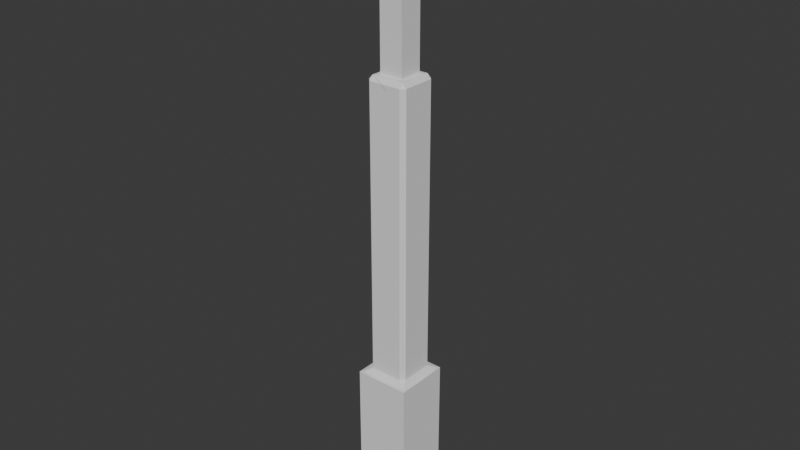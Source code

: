 # Source: concret_Tower_Base1Frac2.blend  (saved by Blender 5.1.30; exported with 4.5.12 LTS)
import bpy
from mathutils import Matrix  # noqa: F401  (used for matrix-valued properties, if any)

bpy.ops.wm.read_factory_settings(use_empty=True)
scene = bpy.context.scene
scene.name = 'Scene'

# ---- collections
col_collection = bpy.data.collections.new('Collection'); scene.collection.children.link(col_collection)

# ---- world
world_world = bpy.data.worlds.new('World'); scene.world = world_world
world_world.use_nodes = True; world_world.node_tree.nodes.clear()
_N = world_world.node_tree.nodes; _L = world_world.node_tree.links
n0 = _N.new('ShaderNodeOutputWorld'); n0.name = 'World Output'; n0.location = (200, 100)
n1 = _N.new('ShaderNodeBackground'); n1.name = 'Background'; n1.location = (-200, 100)
n1.inputs[0].default_value = (0.05088, 0.05088, 0.05088, 1.0)
_L.new(n1.outputs[0], n0.inputs[0])
n0.is_active_output = True
world_world.color = (0.05088, 0.05088, 0.05088)
world_world.sun_shadow_jitter_overblur = 0.0

# ---- meshes
me_cube_001_cell_020 = bpy.data.meshes.new('Cube.001_cell.020')
me_cube_001_cell_020.from_pydata([(-0.5725, 0.5163, -5.874), (-0.5725, 0.5163, -0.437), (0.427, -0.4826, -3.123), (0.4272, -0.4768, -3.175), (0.4278, -0.4748, 5.035), (0.4265, -0.4828, 5.035), (-0.3168, 0.1145, -0.2418), (-0.1707, 0.2606, -0.2418), (-0.4603, 0.4041, -0.4155), (0.5077, 0.2606, 5.026), (0.5231, 0.4041, -0.4155), (0.5076, 0.2606, -0.2418), (0.5353, 0.5163, -0.437), (-0.2438, 0.1875, 5.035), (-0.3168, 0.1145, 5.033), (-0.3168, -0.4825, 5.025), (-0.1707, 0.2606, 5.035), (0.427, 0.2606, 5.035), (-0.5725, 0.05483, -5.874), (0.4275, -0.1747, -5.874), (0.4635, -0.1417, -5.874), (0.5351, 0.5163, -5.874), (-0.5725, -0.4829, -1.067), (-0.3168, -0.4828, -0.2418), (-0.4603, -0.4829, -0.4155), (-0.5725, -0.4829, -0.437), (0.4275, -0.1747, -5.874), (0.4635, -0.1417, -5.874), (0.5231, 0.4041, -0.4155), (0.5353, 0.5163, -0.437), (0.5076, 0.2606, -0.2418), (0.5077, 0.2606, 5.026), (-0.2438, 0.1875, 5.035), (-0.3168, 0.1145, 5.033), (-0.3168, -0.4825, 5.025), (-0.1707, 0.2606, 5.035), (0.427, 0.2606, 5.035), (0.5351, 0.5163, -5.874), (-0.5725, 0.05483, -5.874), (-0.3168, -0.4828, -0.2418), (-0.4603, -0.4829, -0.4155), (-0.5725, -0.4829, -1.067), (-0.5725, -0.4829, -0.437)], [], [(36, 4, 31), (29, 28, 30, 31, 4, 2, 27, 37), (5, 32, 33, 34), (32, 5, 36, 35), (36, 5, 4), (5, 2, 4), (26, 3, 2), (2, 3, 27), (5, 34, 39, 40, 42, 41, 2), (3, 26, 27), (1, 0, 38, 22, 25), (0, 1, 12, 21), (19, 38, 0, 21, 20), (6, 7, 8), (6, 8, 24, 23), (7, 11, 10, 8), (7, 6, 14, 13, 16), (14, 6, 23, 15), (24, 8, 1, 25), (1, 8, 10, 12), (17, 9, 11, 7, 16), (2, 41, 18, 26)])
_k = set([(9, 11), (9, 17), (10, 11), (10, 12), (12, 21), (13, 14), (13, 16), (14, 15), (15, 23), (16, 17), (18, 26), (18, 41), (19, 20), (19, 38), (20, 21), (22, 25), (22, 38), (23, 24), (24, 25), (26, 27), (27, 37), (28, 29), (28, 30), (29, 37), (30, 31), (31, 36), (32, 33), (32, 35), (33, 34), (34, 39), (35, 36), (39, 40), (40, 42), (41, 42)])
me_cube_001_cell_020.attributes.new('sharp_edge', 'BOOLEAN', 'EDGE').data.foreach_set('value', [ (min(e.vertices), max(e.vertices)) in _k for e in me_cube_001_cell_020.edges])
_uv = me_cube_001_cell_020.uv_layers.new(name='UVMap')
_uv.uv.foreach_set('vector', [0.3839, 0.9012, 0.3489, 0.9014, 0.3839, 0.8974, 0.1521, 0.2621, 0.1574, 0.261, 0.1641, 0.2527, 0.1641, 0.001528, 0.1987, 0.0009538, 0.1991, 0.3899, 0.1831, 0.5211, 0.1521, 0.5213, 0.3485, 0.9015, 0.3803, 0.933, 0.3769, 0.9365, 0.3485, 0.9367, 0.3803, 0.933, 0.3485, 0.9015, 0.3839, 0.9012, 0.3838, 0.9295, 0.3839, 0.9012, 0.3485, 0.9015, 0.3489, 0.9014, 0.1991, 0.0009785, 0.1991, 0.3899, 0.1987, 0.0009538, 0.001206, 0.5208, 0.0009538, 0.3914, 0.0009568, 0.389, 0.1991, 0.3899, 0.1988, 0.3924, 0.1831, 0.5211, 0.007154, 0.0009538, 0.04213, 0.001568, 0.03814, 0.252, 0.04476, 0.2603, 0.05003, 0.2614, 0.04955, 0.2914, 0.0009568, 0.389, 0.1988, 0.3924, 0.1851, 0.5212, 0.1831, 0.5211, 0.4381, 0.3917, 0.4381, 0.651, 0.4161, 0.651, 0.3904, 0.4218, 0.3904, 0.3917, 0.201, 0.651, 0.201, 0.3917, 0.2538, 0.3917, 0.2538, 0.651, 0.6843, 0.8954, 0.6734, 0.943, 0.6514, 0.943, 0.6514, 0.8902, 0.6827, 0.8936, 0.4774, 0.6055, 0.4868, 0.6024, 0.4868, 0.6189, 0.02944, 0.7753, 0.04325, 0.7836, 0.0009538, 0.7836, 0.0009555, 0.7753, 0.5535, 0.6421, 0.5859, 0.6421, 0.5866, 0.6504, 0.5397, 0.6504, 0.5535, 0.6421, 0.5466, 0.6421, 0.5466, 0.3905, 0.55, 0.3904, 0.5535, 0.3904, 0.02944, 0.5238, 0.02944, 0.7753, 0.0009555, 0.7753, 0.0009713, 0.5241, 0.4279, 0.9143, 0.47, 0.9139, 0.4754, 0.9193, 0.4279, 0.9197, 0.4754, 0.9193, 0.47, 0.9139, 0.47, 0.8673, 0.4754, 0.8668, 0.582, 0.3904, 0.5859, 0.3909, 0.5859, 0.6421, 0.5535, 0.6421, 0.5535, 0.3904, 0.0009568, 0.389, 0.04955, 0.2914, 0.05003, 0.5218, 0.001206, 0.5208])
me_cube_001_cell_020.materials.append(None)
me_cube_001_cell_020.update()
me_cube_001_cell_021 = bpy.data.meshes.new('Cube.001_cell.021')
me_cube_001_cell_021.from_pydata([(0.214, 0.2142, -1.478), (-0.214, -0.2141, 1.478), (0.214, -0.2141, 1.478), (0.2138, -0.2141, -1.478), (0.2142, 0.214, 1.478), (-0.214, 0.2139, 1.478), (-0.214, 0.2141, -1.478), (-0.214, -0.2141, -1.478), (0.214, -0.2141, 1.478), (0.2142, 0.214, 1.478), (0.2138, -0.2141, -1.478), (-0.214, 0.2139, 1.478), (-0.214, 0.2141, -1.478), (-0.214, -0.2141, -1.478)], [], [(0, 12, 11, 9), (3, 13, 12, 0), (5, 1, 8, 4), (1, 5, 6, 7), (8, 1, 7, 10), (9, 2, 3, 0)])
_k = set([(2, 3), (2, 9), (3, 13), (4, 5), (4, 8), (5, 6), (6, 7), (7, 10), (8, 10), (9, 11), (11, 12), (12, 13)])
me_cube_001_cell_021.attributes.new('sharp_edge', 'BOOLEAN', 'EDGE').data.foreach_set('value', [ (min(e.vertices), max(e.vertices)) in _k for e in me_cube_001_cell_021.edges])
_uv = me_cube_001_cell_021.uv_layers.new(name='UVMap')
_uv.uv.foreach_set('vector', [0.9158, 0.9307, 0.8954, 0.9307, 0.8954, 0.7897, 0.9158, 0.7897, 0.1726, 0.9393, 0.193, 0.9393, 0.193, 0.9598, 0.1726, 0.9598, 0.2214, 0.961, 0.201, 0.961, 0.201, 0.9406, 0.2214, 0.9405, 0.8185, 0.7899, 0.8389, 0.7899, 0.8389, 0.9308, 0.8185, 0.9308, 0.9401, 0.7897, 0.9605, 0.7897, 0.9605, 0.9307, 0.9401, 0.9307, 0.02327, 0.7855, 0.04368, 0.7855, 0.04368, 0.9264, 0.02326, 0.9264])
me_cube_001_cell_021.materials.append(None)
me_cube_001_cell_021.update()
me_cube_001_cell_001 = bpy.data.meshes.new('Cube.001_cell.001')
me_cube_001_cell_001.from_pydata([(-0.4284, 0.3711, 0.4156), (-0.4279, 0.3706, -3.383), (-0.0005523, -0.05699, 2.067), (-0.4204, 0.3722, -3.383), (0.1694, -0.227, 2.053), (0.1689, -0.3725, 1.894), (0.315, -0.2264, 1.894), (0.1689, -0.3725, -3.381), (0.242, -0.2994, -3.383), (-0.3472, -0.3725, -3.374), (-0.3476, -0.3725, 1.687), (0.315, -0.2264, -3.383), (0.315, 0.3721, -3.383), (-0.3171, -0.3725, 1.894), (-0.2724, -0.227, 2.053), (-0.2456, -0.05699, 2.067), (-0.0005523, -0.05699, 3.721), (-0.0005523, 0.2231, 2.067), (0.315, 0.3492, 1.894), (0.315, 0.4518, 1.287), (0.1694, 0.2777, 2.053), (0.315, 0.4517, -3.374), (0.1689, -0.3725, -3.381), (0.242, -0.2994, -3.383), (-0.3472, -0.3725, -3.374), (0.315, -0.2264, -3.383), (-0.3476, -0.3725, 1.687), (0.315, 0.3721, -3.383), (-0.3171, -0.3725, 1.894), (-0.2724, -0.227, 2.053), (-0.2456, -0.05699, 2.067), (-0.0005523, -0.05699, 3.721), (-0.0005523, 0.2231, 2.067), (0.1694, 0.2777, 2.053), (0.315, 0.3492, 1.894), (0.315, 0.4518, 1.287), (0.315, 0.4517, -3.374)], [], [(1, 23, 22, 24), (35, 36, 3, 0), (3, 23, 1), (0, 3, 1), (3, 27, 25, 23), (31, 0, 26, 28, 29, 30), (32, 33, 34, 35, 0, 31), (3, 36, 27), (16, 2, 17), (2, 16, 15), (4, 5, 6), (4, 6, 18, 20), (5, 4, 14, 13), (11, 6, 5, 7, 8), (9, 7, 5, 13, 10), (18, 6, 11, 12, 21, 19), (4, 2, 15, 14), (17, 2, 4, 20), (0, 1, 24, 26)])
_k = set([(7, 8), (7, 9), (8, 11), (9, 10), (10, 13), (11, 12), (12, 21), (13, 14), (14, 15), (15, 16), (16, 17), (17, 20), (18, 19), (18, 20), (19, 21), (22, 23), (22, 24), (23, 25), (24, 26), (25, 27), (26, 28), (27, 36), (28, 29), (29, 30), (30, 31), (31, 32), (32, 33), (33, 34), (34, 35), (35, 36)])
me_cube_001_cell_001.attributes.new('sharp_edge', 'BOOLEAN', 'EDGE').data.foreach_set('value', [ (min(e.vertices), max(e.vertices)) in _k for e in me_cube_001_cell_001.edges])
_uv = me_cube_001_cell_001.uv_layers.new(name='UVMap')
_uv.uv.foreach_set('vector', [0.201, 0.9004, 0.2293, 0.9356, 0.2255, 0.9386, 0.201, 0.936, 0.4755, 0.5087, 0.4755, 0.7307, 0.4404, 0.7313, 0.44, 0.5504, 0.2014, 0.9003, 0.2293, 0.9356, 0.201, 0.9004, 0.44, 0.5504, 0.4404, 0.7313, 0.44, 0.7313, 0.2014, 0.9003, 0.2362, 0.9041, 0.2332, 0.9325, 0.2293, 0.9356, 0.7162, 0.2659, 0.7363, 0.4246, 0.7009, 0.3638, 0.7009, 0.3538, 0.7079, 0.3461, 0.716, 0.3454, 0.4586, 0.4712, 0.467, 0.4719, 0.4745, 0.4796, 0.4755, 0.5087, 0.44, 0.5504, 0.4559, 0.3917, 0.2014, 0.9003, 0.2367, 0.9003, 0.2362, 0.9041, 0.5234, 0.6529, 0.5366, 0.7306, 0.5234, 0.7328, 0.6373, 0.6097, 0.6488, 0.5317, 0.6488, 0.6114, 0.7793, 0.0009538, 0.7862, 0.008527, 0.7793, 0.008527, 0.7793, 0.0009538, 0.7793, 0.008527, 0.7518, 0.008527, 0.7552, 0.0009538, 0.9028, 0.2734, 0.9028, 0.2659, 0.9239, 0.2659, 0.926, 0.2734, 0.7793, 0.2602, 0.7793, 0.008527, 0.7862, 0.008527, 0.7862, 0.2601, 0.7828, 0.2602, 0.9274, 0.5247, 0.9028, 0.525, 0.9028, 0.2734, 0.926, 0.2734, 0.9275, 0.2833, 0.7518, 0.008527, 0.7793, 0.008527, 0.7793, 0.2602, 0.7507, 0.2602, 0.7469, 0.2597, 0.7469, 0.03745, 0.1496, 0.9634, 0.1578, 0.9553, 0.1694, 0.9553, 0.1707, 0.9634, 0.1578, 0.9419, 0.1578, 0.9553, 0.1496, 0.9634, 0.1496, 0.9393, 0.7363, 0.4246, 0.7363, 0.6053, 0.7009, 0.6045, 0.7009, 0.3638])
me_cube_001_cell_001.materials.append(None)
me_cube_001_cell_001.update()
me_cube_001_cell_002 = bpy.data.meshes.new('Cube.001_cell.002')
me_cube_001_cell_002.from_pydata([(-0.3508, 0.6754, -4.464), (-0.3513, 0.6749, 3.689), (-0.3515, 0.6687, 3.689), (0.246, -0.06692, -1.588), (0.317, -0.3226, -1.783), (0.4674, -0.144, -1.708), (0.4505, -0.1683, -1.711), (0.3989, -0.2104, -1.762), (-0.3513, -0.3226, -3.158), (0.3185, 0.005628, 0.7485), (0.3183, 0.005419, -1.588), (0.3183, 0.005457, 3.689), (0.246, -0.06692, 3.691), (-0.2711, -0.06692, 3.698), (-0.3513, -0.3226, -1.783), (-0.3513, -0.2104, -1.762), (-0.3511, -0.06692, 3.689), (-0.3513, -0.06692, -1.588), (0.4674, -0.144, -1.708), (0.4505, -0.1683, -1.711), (0.3989, -0.2104, -1.762), (0.317, -0.3226, -1.783), (-0.3513, -0.3226, -3.158), (0.3185, 0.005628, 0.7485), (0.3183, 0.005419, -1.588), (0.3183, 0.005457, 3.689), (0.246, -0.06692, 3.691), (-0.2711, -0.06692, 3.698), (-0.3511, -0.06692, 3.689), (-0.3513, -0.06692, -1.588), (-0.3513, -0.3226, -1.783), (-0.3513, -0.2104, -1.762)], [], [(0, 18, 19, 20, 21, 22), (0, 23, 24, 18), (1, 25, 23, 0), (26, 25, 1, 27), (2, 0, 22, 30, 31, 29, 28), (1, 28, 27), (28, 1, 2), (2, 1, 0), (14, 8, 4), (10, 3, 6, 5), (3, 17, 15, 7, 6), (12, 3, 10, 9, 11), (16, 17, 3, 12, 13), (14, 4, 7, 15)])
_k = set([(4, 7), (4, 8), (5, 6), (5, 10), (6, 7), (8, 14), (9, 10), (9, 11), (11, 12), (12, 13), (13, 16), (14, 15), (15, 17), (16, 17), (18, 19), (18, 24), (19, 20), (20, 21), (21, 22), (22, 30), (23, 24), (23, 25), (25, 26), (26, 27), (27, 28), (28, 29), (29, 31), (30, 31)])
me_cube_001_cell_002.attributes.new('sharp_edge', 'BOOLEAN', 'EDGE').data.foreach_set('value', [ (min(e.vertices), max(e.vertices)) in _k for e in me_cube_001_cell_002.edges])
_uv = me_cube_001_cell_002.uv_layers.new(name='UVMap')
_uv.uv.foreach_set('vector', [0.3485, 0.8955, 0.3485, 0.7558, 0.3499, 0.7558, 0.3531, 0.7582, 0.3598, 0.7589, 0.3827, 0.8271, 0.201, 0.3898, 0.2462, 0.1412, 0.2462, 0.2526, 0.2562, 0.2583, 0.201, 0.0009538, 0.2462, 0.00096, 0.2462, 0.1412, 0.201, 0.3898, 0.8616, 0.9675, 0.8581, 0.9641, 0.89, 0.9327, 0.8862, 0.9677, 0.5863, 0.001012, 0.5866, 0.3885, 0.539, 0.3264, 0.539, 0.2611, 0.5444, 0.2601, 0.5512, 0.2518, 0.5512, 0.0009538, 0.89, 0.9327, 0.89, 0.9678, 0.8862, 0.9677, 0.5512, 0.0009538, 0.5866, 0.0009836, 0.5863, 0.001012, 0.5863, 0.001012, 0.5866, 0.0009836, 0.5866, 0.3885, 0.6492, 0.7623, 0.6313, 0.824, 0.6313, 0.752, 0.2955, 0.6954, 0.2988, 0.6918, 0.3047, 0.7017, 0.3036, 0.7025, 0.2988, 0.6918, 0.2977, 0.6634, 0.3056, 0.6636, 0.307, 0.6993, 0.3047, 0.7017, 0.9342, 0.2659, 0.9342, 0.5128, 0.9294, 0.5127, 0.9294, 0.4034, 0.9294, 0.2659, 0.9521, 0.2703, 0.9521, 0.5171, 0.9342, 0.5128, 0.9342, 0.2659, 0.9497, 0.2693, 0.3111, 0.6634, 0.3122, 0.6952, 0.307, 0.6993, 0.3056, 0.6636])
me_cube_001_cell_002.materials.append(None)
me_cube_001_cell_002.update()
me_cube_001_cell_003 = bpy.data.meshes.new('Cube.001_cell.003')
me_cube_001_cell_003.from_pydata([(-0.2142, -0.2141, -1.478), (0.214, 0.2139, 1.478), (-0.2141, 0.2139, -1.478), (0.214, -0.2139, -1.477), (0.214, 0.2139, -1.478), (0.214, -0.2138, 1.478), (-0.2139, -0.2138, 1.478), (-0.2139, 0.2139, 1.478), (-0.2141, 0.2139, -1.478), (0.214, 0.2139, -1.478), (0.214, -0.2139, -1.477), (0.214, -0.2138, 1.478), (-0.2139, -0.2138, 1.478), (-0.2139, 0.2139, 1.478)], [], [(8, 9, 10, 0), (12, 0, 10, 11), (13, 1, 4, 2), (5, 1, 13, 6), (3, 4, 1, 5), (7, 8, 0, 12)])
_k = set([(2, 4), (2, 13), (3, 4), (3, 5), (5, 6), (6, 13), (7, 8), (7, 12), (8, 9), (9, 10), (10, 11), (11, 12)])
me_cube_001_cell_003.attributes.new('sharp_edge', 'BOOLEAN', 'EDGE').data.foreach_set('value', [ (min(e.vertices), max(e.vertices)) in _k for e in me_cube_001_cell_003.edges])
_uv = me_cube_001_cell_003.uv_layers.new(name='UVMap')
_uv.uv.foreach_set('vector', [0.2233, 0.961, 0.2233, 0.9405, 0.2437, 0.9405, 0.2437, 0.961, 0.8785, 0.7898, 0.8785, 0.9308, 0.8581, 0.9308, 0.8581, 0.7898, 0.7382, 0.79, 0.7586, 0.79, 0.7586, 0.931, 0.7382, 0.931, 0.7211, 0.9636, 0.7007, 0.9636, 0.7007, 0.9431, 0.7211, 0.9431, 0.9828, 0.9307, 0.9624, 0.9307, 0.9624, 0.7897, 0.9828, 0.7897, 0.9732, 0.5282, 0.9732, 0.6691, 0.9527, 0.6691, 0.9528, 0.5282])
me_cube_001_cell_003.materials.append(None)
me_cube_001_cell_003.update()
me_cube_001_cell_004 = bpy.data.meshes.new('Cube.001_cell.004')
me_cube_001_cell_004.from_pydata([(0.4448, 0.5057, -5.794), (0.4448, 0.5057, -0.3575), (-0.554, -0.4937, -3.044), (-0.5539, -0.4935, 5.115), (0.04298, 0.2501, -0.1623), (0.1891, 0.104, -0.1623), (0.3326, 0.3935, -0.336), (0.4448, -0.4937, -1.737), (0.1891, -0.4936, 5.115), (0.4448, -0.4937, -0.3575), (0.3326, -0.4937, -0.336), (0.1891, -0.4937, -0.1623), (0.4448, 0.00204, -5.794), (-0.5168, -0.1515, -5.794), (-0.4735, 0.2501, 5.106), (0.1891, -0.4131, 5.124), (0.04298, 0.2501, 5.113), (0.1891, 0.104, 5.117), (-0.4734, 0.2501, -0.1623), (-0.4456, 0.5057, -0.3575), (-0.4453, 0.5057, -5.794), (-0.4578, 0.3935, -0.336), (0.4448, -0.4937, -0.3575), (0.3326, -0.4937, -0.336), (0.4448, -0.4937, -1.737), (0.1891, -0.4937, -0.1623), (0.1891, -0.4936, 5.115), (0.4448, 0.00204, -5.794), (-0.5168, -0.1515, -5.794), (0.1891, -0.4131, 5.124), (0.04298, 0.2501, 5.113), (0.1891, 0.104, 5.117), (-0.4735, 0.2501, 5.106), (-0.4456, 0.5057, -0.3575), (-0.4578, 0.3935, -0.336), (-0.4453, 0.5057, -5.794), (-0.4734, 0.2501, -0.1623)], [], [(3, 2, 24, 22, 23, 25, 26), (32, 3, 29, 31, 30), (27, 24, 2, 28), (3, 26, 29), (33, 35, 28, 2, 3, 32, 36, 34), (19, 1, 0, 20), (7, 12, 0, 1, 9), (12, 13, 20, 0), (4, 5, 6), (18, 4, 6, 21), (6, 5, 11, 10), (5, 4, 16, 17), (6, 1, 19, 21), (4, 18, 14, 16), (9, 1, 6, 10), (17, 15, 8, 11, 5)])
_k = set([(7, 9), (7, 12), (8, 11), (8, 15), (9, 10), (10, 11), (12, 13), (13, 20), (14, 16), (14, 18), (15, 17), (16, 17), (18, 21), (19, 20), (19, 21), (22, 23), (22, 24), (23, 25), (24, 27), (25, 26), (26, 29), (27, 28), (28, 35), (29, 31), (30, 31), (30, 32), (32, 36), (33, 34), (33, 35), (34, 36)])
me_cube_001_cell_004.attributes.new('sharp_edge', 'BOOLEAN', 'EDGE').data.foreach_set('value', [ (min(e.vertices), max(e.vertices)) in _k for e in me_cube_001_cell_004.edges])
_uv = me_cube_001_cell_004.uv_layers.new(name='UVMap')
_uv.uv.foreach_set('vector', [0.09758, 0.0009538, 0.1003, 0.3894, 0.0524, 0.3273, 0.05194, 0.2616, 0.05727, 0.2605, 0.06403, 0.2523, 0.06225, 0.001059, 0.3149, 0.9534, 0.3114, 0.918, 0.3465, 0.9218, 0.3463, 0.9464, 0.3393, 0.9534, 0.05194, 0.5218, 0.0524, 0.3273, 0.1003, 0.3894, 0.09822, 0.5213, 0.3114, 0.918, 0.3466, 0.918, 0.3465, 0.9218, 0.1502, 0.2619, 0.1502, 0.5212, 0.1187, 0.5212, 0.1022, 0.3901, 0.1022, 0.0009538, 0.1379, 0.001404, 0.1379, 0.2526, 0.1448, 0.2609, 0.05194, 0.5237, 0.0944, 0.5237, 0.0944, 0.783, 0.05195, 0.783, 0.5372, 0.4575, 0.5136, 0.651, 0.4895, 0.651, 0.4895, 0.3917, 0.5372, 0.3917, 0.6125, 0.8949, 0.6199, 0.9407, 0.5885, 0.9373, 0.5885, 0.8949, 0.4774, 0.6208, 0.4873, 0.6208, 0.4824, 0.6364, 0.7882, 0.2518, 0.8127, 0.2531, 0.8261, 0.2621, 0.7885, 0.2601, 0.7382, 0.5263, 0.752, 0.518, 0.7805, 0.518, 0.7805, 0.5263, 0.752, 0.518, 0.7451, 0.518, 0.7451, 0.2664, 0.752, 0.2662, 0.8199, 0.5198, 0.8253, 0.5252, 0.7831, 0.5256, 0.7824, 0.5202, 0.8127, 0.2531, 0.7882, 0.2518, 0.8015, 0.0009538, 0.8261, 0.001922, 0.8253, 0.4777, 0.8253, 0.5252, 0.8199, 0.5198, 0.8199, 0.4777, 0.752, 0.2662, 0.7767, 0.2659, 0.7805, 0.2663, 0.7805, 0.518, 0.752, 0.518])
me_cube_001_cell_004.materials.append(None)
me_cube_001_cell_004.update()
me_cube_001_cell_005 = bpy.data.meshes.new('Cube.001_cell.005')
me_cube_001_cell_005.from_pydata([(-0.7154, 0.3719, -3.921), (-0.7152, 0.3715, 4.232), (0.02641, -0.2258, -1.045), (-0.04584, -0.298, 4.231), (0.02641, -0.2258, 4.231), (0.02641, 0.3712, 4.232), (-0.04597, -0.2982, -1.045), (0.103, -0.4473, -1.165), (0.1699, -0.3785, -1.219), (0.1277, -0.4302, -1.168), (0.2821, -0.2967, -1.241), (0.2821, 0.3715, -2.616), (0.02641, 0.3715, -1.045), (0.2821, 0.3714, -1.241), (0.1699, 0.3714, -1.219), (-0.04584, -0.298, 4.231), (0.02641, -0.2258, 4.231), (0.02641, 0.3712, 4.232), (-0.04597, -0.2982, -1.045), (0.103, -0.4473, -1.165), (0.1699, -0.3785, -1.219), (0.1277, -0.4302, -1.168), (0.2821, -0.2967, -1.241), (0.2821, 0.3715, -2.616), (0.2821, 0.3714, -1.241), (0.1699, 0.3714, -1.219), (0.02641, 0.3715, -1.045)], [], [(1, 15, 16, 17), (0, 19, 18, 15, 1), (21, 19, 0, 23, 22, 20), (24, 10, 11), (2, 6, 7, 9), (2, 9, 8, 25, 26), (3, 6, 2, 4), (25, 8, 10, 24), (5, 4, 2, 26), (13, 23, 0, 1, 17, 12, 14)])
_k = set([(3, 4), (3, 6), (4, 5), (5, 26), (6, 7), (7, 9), (8, 9), (8, 10), (10, 11), (11, 24), (12, 14), (12, 17), (13, 14), (13, 23), (15, 16), (15, 18), (16, 17), (18, 19), (19, 21), (20, 21), (20, 22), (22, 23), (24, 25), (25, 26)])
me_cube_001_cell_005.attributes.new('sharp_edge', 'BOOLEAN', 'EDGE').data.foreach_set('value', [ (min(e.vertices), max(e.vertices)) in _k for e in me_cube_001_cell_005.edges])
_uv = me_cube_001_cell_005.uv_layers.new(name='UVMap')
_uv.uv.foreach_set('vector', [0.8435, 0.9328, 0.8435, 0.9769, 0.8386, 0.9768, 0.8185, 0.9569, 0.3134, 0.3898, 0.2581, 0.2583, 0.2682, 0.2526, 0.2682, 0.0009676, 0.3134, 0.0009538, 0.2553, 0.6532, 0.2561, 0.6529, 0.2561, 0.79, 0.2384, 0.7303, 0.2502, 0.6584, 0.2537, 0.6563, 0.7007, 0.8823, 0.7293, 0.8683, 0.7293, 0.9412, 0.3083, 0.3917, 0.3131, 0.3917, 0.313, 0.4027, 0.3116, 0.403, 0.8068, 0.7798, 0.8166, 0.7857, 0.8141, 0.7881, 0.7784, 0.7881, 0.7784, 0.7798, 0.8103, 0.5282, 0.8103, 0.7798, 0.8068, 0.7798, 0.8069, 0.5282, 0.4829, 0.4186, 0.4829, 0.4542, 0.4774, 0.4503, 0.4774, 0.4187, 0.7784, 0.5282, 0.8069, 0.5282, 0.8068, 0.7798, 0.7784, 0.7798, 0.5371, 0.2619, 0.5371, 0.3275, 0.4895, 0.3898, 0.4895, 0.0009538, 0.5249, 0.000956, 0.5249, 0.2526, 0.5318, 0.2609])
me_cube_001_cell_005.materials.append(None)
me_cube_001_cell_005.update()
me_cube_001_cell_006 = bpy.data.meshes.new('Cube.001_cell.006')
me_cube_001_cell_006.from_pydata([(0.3676, -0.5687, 0.3762), (0.368, -0.5695, -3.424), (-0.2293, 0.1728, 1.853), (-0.3017, 0.1003, -3.424), (-0.2293, 0.1728, -3.424), (0.3683, 0.1728, -3.424), (0.3681, 0.1728, 1.724), (-0.218, 0.01716, 2.013), (-0.3014, 0.1006, 1.853), (-0.2298, 0.029, 2.01), (-0.1983, 0.02724, 2.012), (0.2358, 0.1728, 1.853), (-0.3017, 0.1003, -3.424), (-0.2293, 0.1728, -3.424), (0.3683, 0.1728, -3.424), (-0.2298, 0.029, 2.01), (-0.218, 0.01716, 2.013), (0.3681, 0.1728, 1.724), (-0.3014, 0.1006, 1.853), (-0.1983, 0.02724, 2.012), (0.2358, 0.1728, 1.853)], [], [(1, 12, 13, 14), (14, 17, 0, 1), (10, 7, 0, 17, 20), (2, 18, 15), (11, 2, 15, 19), (18, 2, 4, 3), (5, 4, 2, 11, 6), (15, 16, 19), (9, 8, 12, 1, 0, 7)])
_k = set([(3, 4), (3, 18), (4, 5), (5, 6), (6, 11), (7, 9), (7, 10), (8, 9), (8, 12), (10, 20), (11, 19), (12, 13), (13, 14), (14, 17), (15, 16), (15, 18), (16, 19), (17, 20)])
me_cube_001_cell_006.attributes.new('sharp_edge', 'BOOLEAN', 'EDGE').data.foreach_set('value', [ (min(e.vertices), max(e.vertices)) in _k for e in me_cube_001_cell_006.edges])
_uv = me_cube_001_cell_006.uv_layers.new(name='UVMap')
_uv.uv.foreach_set('vector', [0.8954, 0.9326, 0.9274, 0.9645, 0.9239, 0.968, 0.8954, 0.968, 0.8668, 0.2602, 0.8669, 0.01473, 0.9022, 0.07901, 0.9022, 0.2602, 0.8738, 0.0009957, 0.8743, 0.0009538, 0.9022, 0.07901, 0.8669, 0.01473, 0.8669, 0.008569, 0.4774, 0.3962, 0.4792, 0.3917, 0.485, 0.3934, 0.4858, 0.4167, 0.4774, 0.3962, 0.485, 0.3934, 0.4857, 0.3948, 0.4895, 0.6529, 0.493, 0.6529, 0.493, 0.9045, 0.4895, 0.9045, 0.5215, 0.9045, 0.493, 0.9045, 0.493, 0.6529, 0.5152, 0.6529, 0.5215, 0.659, 0.485, 0.3934, 0.4858, 0.3937, 0.4857, 0.3948, 0.1924, 0.5233, 0.1973, 0.5308, 0.1973, 0.7824, 0.1521, 0.7824, 0.1521, 0.6012, 0.1916, 0.5232])
me_cube_001_cell_006.materials.append(None)
me_cube_001_cell_006.update()
me_cube_001_cell_007 = bpy.data.meshes.new('Cube.001_cell.007')
me_cube_001_cell_007.from_pydata([(0.5694, 0.3681, 0.377), (0.5692, 0.3678, -3.423), (-0.1729, -0.2292, 1.854), (-0.02735, -0.1978, 2.013), (-0.01703, -0.2179, 2.014), (-0.1729, 0.2357, 1.854), (-0.1729, 0.3677, 1.725), (-0.1006, -0.3015, 1.854), (-0.02883, -0.2297, 2.011), (-0.1004, -0.3017, -3.422), (-0.1729, 0.3678, -3.433), (-0.1729, -0.2292, -3.425), (-0.1729, 0.2357, 1.854), (-0.1729, 0.3677, 1.725), (-0.02735, -0.1978, 2.013), (-0.01703, -0.2179, 2.014), (-0.1006, -0.3015, 1.854), (-0.02883, -0.2297, 2.011), (-0.1004, -0.3017, -3.422), (-0.1729, 0.3678, -3.433), (-0.1729, -0.2292, -3.425)], [], [(13, 12, 14, 15, 0), (13, 0, 1, 19), (19, 1, 9, 20), (2, 16, 17), (17, 3, 5, 2), (18, 16, 2, 11), (2, 5, 6, 10, 11), (3, 17, 4), (9, 1, 0, 15, 8, 7)])
_k = set([(3, 4), (3, 5), (4, 17), (5, 6), (6, 10), (7, 8), (7, 9), (8, 15), (9, 20), (10, 11), (11, 18), (12, 13), (12, 14), (13, 19), (14, 15), (16, 17), (16, 18), (19, 20)])
me_cube_001_cell_007.attributes.new('sharp_edge', 'BOOLEAN', 'EDGE').data.foreach_set('value', [ (min(e.vertices), max(e.vertices)) in _k for e in me_cube_001_cell_007.edges])
_uv = me_cube_001_cell_007.uv_layers.new(name='UVMap')
_uv.uv.foreach_set('vector', [0.832, 0.2796, 0.832, 0.2735, 0.8389, 0.2659, 0.8394, 0.2659, 0.8674, 0.3439, 0.832, 0.2796, 0.8674, 0.3439, 0.8674, 0.5251, 0.832, 0.5256, 0.9293, 0.968, 0.9293, 0.9326, 0.9612, 0.9645, 0.9577, 0.968, 0.9307, 0.5367, 0.9258, 0.5367, 0.9258, 0.5282, 0.478, 0.5424, 0.4779, 0.5409, 0.486, 0.5205, 0.486, 0.5427, 0.9258, 0.7781, 0.9258, 0.5367, 0.9307, 0.5367, 0.9307, 0.7782, 0.9307, 0.5367, 0.9464, 0.5323, 0.9508, 0.5369, 0.9508, 0.773, 0.9307, 0.7782, 0.4779, 0.5409, 0.478, 0.5424, 0.4774, 0.5419, 0.1474, 0.7824, 0.1023, 0.7824, 0.1022, 0.6012, 0.1418, 0.5231, 0.1426, 0.5232, 0.1474, 0.5307])
me_cube_001_cell_007.materials.append(None)
me_cube_001_cell_007.update()
me_cube_001_cell_008 = bpy.data.meshes.new('Cube.001_cell.008')
me_cube_001_cell_008.from_pydata([(0.4047, -0.4707, -3.488), (0.4047, -0.4707, 1.949), (-0.5944, 0.528, -0.7391), (-0.594, 0.5334, -0.7801), (0.2925, -0.3584, 1.97), (-0.5945, -0.4707, 0.57), (-0.5942, -0.4707, -3.488), (-0.594, 0.8361, -3.488), (-0.5572, 0.8698, -3.488), (0.2925, -0.2241, 1.97), (0.226, -0.2923, 2.024), (0.2511, -0.2748, 2.021), (0.4047, -0.1422, 1.949), (0.07587, -0.4707, 1.949), (0.2088, -0.3169, 2.021), (0.1579, -0.3584, 1.97), (0.4047, 0.5285, 0.5669), (0.4047, 1.025, -3.488), (-0.5942, -0.4707, -3.488), (-0.594, 0.8361, -3.488), (0.4047, -0.1422, 1.949), (0.4047, 0.5285, 0.5669), (-0.5945, -0.4707, 0.57), (-0.5572, 0.8698, -3.488), (0.2925, -0.2241, 1.97), (0.2511, -0.2748, 2.021), (0.226, -0.2923, 2.024), (0.2088, -0.3169, 2.021), (0.07587, -0.4707, 1.949), (0.1579, -0.3584, 1.97), (0.4047, 1.025, -3.488)], [], [(30, 23, 3, 21), (3, 7, 2), (23, 7, 3), (24, 20, 21, 2, 26, 25), (26, 2, 22, 28, 29, 27), (2, 21, 3), (12, 1, 0, 17, 16), (5, 18, 0, 1, 13), (0, 18, 19, 8, 17), (4, 11, 10, 14), (11, 4, 9), (14, 15, 4), (1, 4, 15, 13), (9, 4, 1, 12), (2, 7, 6, 22)])
_k = set([(5, 13), (5, 18), (6, 7), (6, 22), (7, 23), (8, 17), (8, 19), (9, 11), (9, 12), (10, 11), (10, 14), (12, 16), (13, 15), (14, 15), (16, 17), (18, 19), (20, 21), (20, 24), (21, 30), (22, 28), (23, 30), (24, 25), (25, 26), (26, 27), (27, 29), (28, 29)])
me_cube_001_cell_008.attributes.new('sharp_edge', 'BOOLEAN', 'EDGE').data.foreach_set('value', [ (min(e.vertices), max(e.vertices)) in _k for e in me_cube_001_cell_008.edges])
_uv = me_cube_001_cell_008.uv_layers.new(name='UVMap')
_uv.uv.foreach_set('vector', [0.3064, 0.6615, 0.2603, 0.6613, 0.2582, 0.5318, 0.3058, 0.4676, 0.6353, 0.4006, 0.6495, 0.5298, 0.6351, 0.3987, 0.2603, 0.6613, 0.2581, 0.661, 0.2582, 0.5318, 0.2928, 0.3948, 0.299, 0.3964, 0.3058, 0.4676, 0.2581, 0.5299, 0.2889, 0.3917, 0.2903, 0.392, 0.605, 0.2659, 0.6351, 0.3987, 0.5885, 0.336, 0.5952, 0.2696, 0.6013, 0.2685, 0.6037, 0.266, 0.2581, 0.5299, 0.3058, 0.4676, 0.2582, 0.5318, 0.3709, 0.2621, 0.3866, 0.2621, 0.3866, 0.5214, 0.3153, 0.5214, 0.3389, 0.328, 0.8301, 0.3265, 0.8301, 0.4758, 0.7824, 0.4758, 0.7824, 0.2758, 0.7981, 0.2758, 0.05194, 0.7849, 0.09957, 0.7849, 0.09957, 0.8472, 0.09781, 0.8488, 0.05194, 0.8562, 0.7878, 0.2716, 0.7898, 0.2673, 0.791, 0.2677, 0.7918, 0.2685, 0.3107, 0.4277, 0.3083, 0.4316, 0.3083, 0.4252, 0.7918, 0.2685, 0.7942, 0.2716, 0.7878, 0.2716, 0.7824, 0.2758, 0.7878, 0.2716, 0.7942, 0.2716, 0.7981, 0.2758, 0.7878, 0.2676, 0.7878, 0.2716, 0.7824, 0.2758, 0.7824, 0.2659, 0.6351, 0.3987, 0.6495, 0.5298, 0.5885, 0.5295, 0.5885, 0.336])
me_cube_001_cell_008.materials.append(None)
me_cube_001_cell_008.update()
me_cube_001_cell_009 = bpy.data.meshes.new('Cube.001_cell.009')
me_cube_001_cell_009.from_pydata([(0.2137, -0.2141, -1.477), (-0.2138, 0.214, 1.477), (-0.2138, -0.2139, -1.478), (-0.2138, 0.214, -1.477), (0.214, 0.214, -1.477), (0.2139, 0.214, 1.477), (0.2137, -0.214, 1.477), (-0.2138, -0.2141, 1.477), (-0.2138, -0.2139, -1.478), (-0.2138, 0.214, -1.477), (0.214, 0.214, -1.477), (0.2139, 0.214, 1.477), (0.2137, -0.214, 1.477), (-0.2138, -0.2141, 1.477)], [], [(0, 8, 9, 10), (13, 8, 0, 6), (4, 3, 1, 11), (12, 11, 1, 7), (7, 1, 3, 2), (6, 0, 10, 5)])
_k = set([(2, 3), (2, 7), (3, 4), (4, 11), (5, 6), (5, 10), (6, 13), (7, 12), (8, 9), (8, 13), (9, 10), (11, 12)])
me_cube_001_cell_009.attributes.new('sharp_edge', 'BOOLEAN', 'EDGE').data.foreach_set('value', [ (min(e.vertices), max(e.vertices)) in _k for e in me_cube_001_cell_009.edges])
_uv = me_cube_001_cell_009.uv_layers.new(name='UVMap')
_uv.uv.foreach_set('vector', [0.6218, 0.942, 0.6422, 0.942, 0.6422, 0.9624, 0.6218, 0.9624, 0.09463, 0.8581, 0.09463, 0.999, 0.07424, 0.999, 0.07424, 0.8581, 0.9955, 0.6691, 0.9751, 0.6691, 0.9751, 0.5282, 0.9955, 0.5282, 0.6089, 0.9427, 0.6089, 0.9631, 0.5885, 0.9631, 0.5885, 0.9427, 0.9177, 0.7897, 0.9382, 0.7897, 0.9382, 0.9307, 0.9177, 0.9307, 0.7988, 0.79, 0.7988, 0.9309, 0.7784, 0.9309, 0.7784, 0.79])
me_cube_001_cell_009.materials.append(None)
me_cube_001_cell_009.update()
me_cube_001_cell_010 = bpy.data.meshes.new('Cube.001_cell.010')
me_cube_001_cell_010.from_pydata([(-0.3528, -0.2316, -2.344), (-0.3527, -0.2314, 2.259), (0.0746, 0.1971, -0.6963), (0.0746, -0.413, -0.4947), (0.0746, -0.6593, 0.9635), (0.0746, -0.4129, 2.233), (0.0746, -0.6592, 2.197), (0.2446, -0.324, -0.7111), (0.0746, -0.3789, -0.6963), (0.3901, -0.2523, -0.8699), (0.3901, -0.1502, -1.473), (-0.353, 0.1971, -0.6963), (-0.3532, 0.5126, -0.8699), (-0.3532, 0.5126, -0.9939), (-0.3531, 0.367, -0.7111), (-0.2259, 0.5126, -0.8699), (0.0746, -0.2315, 2.259), (-0.353, 0.1971, 2.259), (0.0746, 0.1971, 2.259), (0.2084, 0.367, -0.7111), (0.2323, 0.3548, -0.7101), (0.3901, 0.1821, -0.8699), (0.2446, 0.3476, -0.7111), (0.0746, -0.413, -0.4947), (0.0746, -0.6593, 0.9635), (0.0746, -0.4129, 2.233), (0.0746, -0.6592, 2.197), (0.2446, -0.324, -0.7111), (0.3901, -0.2523, -0.8699), (0.0746, -0.3789, -0.6963), (0.3901, -0.1502, -1.473), (-0.3532, 0.5126, -0.8699), (-0.3531, 0.367, -0.7111), (-0.3532, 0.5126, -0.9939), (-0.353, 0.1971, -0.6963), (-0.2259, 0.5126, -0.8699), (0.0746, -0.2315, 2.259), (-0.353, 0.1971, 2.259), (0.0746, 0.1971, 2.259), (0.3901, 0.1821, -0.8699), (0.2084, 0.367, -0.7111), (0.2323, 0.3548, -0.7101), (0.2446, 0.3476, -0.7111)], [], [(0, 23, 24), (1, 26, 25), (1, 0, 24, 26), (27, 29, 23, 0, 30, 28), (36, 38, 37, 1), (1, 25, 36), (35, 40, 41, 42, 39, 30, 0, 13), (2, 34, 17, 18), (3, 8, 2, 18, 16, 5, 6, 4), (15, 31, 32, 19), (22, 7, 9, 21), (31, 15, 33), (10, 21, 9), (34, 2, 20, 19, 32), (20, 2, 8, 7, 22), (1, 37, 11, 14, 12, 13, 0)])
_k = set([(3, 4), (3, 8), (4, 6), (5, 6), (5, 16), (7, 8), (7, 9), (9, 10), (10, 21), (11, 14), (11, 37), (12, 13), (12, 14), (13, 35), (15, 19), (15, 33), (16, 18), (17, 18), (17, 34), (19, 20), (20, 22), (21, 22), (23, 24), (23, 29), (24, 26), (25, 26), (25, 36), (27, 28), (27, 29), (28, 30), (30, 39), (31, 32), (31, 33), (32, 34), (35, 40), (36, 38), (37, 38), (39, 42), (40, 41), (41, 42)])
me_cube_001_cell_010.attributes.new('sharp_edge', 'BOOLEAN', 'EDGE').data.foreach_set('value', [ (min(e.vertices), max(e.vertices)) in _k for e in me_cube_001_cell_010.edges])
_uv = me_cube_001_cell_010.uv_layers.new(name='UVMap')
_uv.uv.foreach_set('vector', [0.3466, 0.9161, 0.3372, 0.8257, 0.3466, 0.7558, 0.9731, 0.6914, 0.9527, 0.7119, 0.9528, 0.7001, 0.6779, 0.5271, 0.6558, 0.7455, 0.6514, 0.5865, 0.6573, 0.528, 0.3274, 0.8353, 0.3359, 0.8353, 0.3372, 0.8257, 0.3466, 0.9161, 0.3153, 0.8713, 0.3191, 0.8423, 0.9528, 0.6914, 0.9527, 0.671, 0.9731, 0.671, 0.9731, 0.6914, 0.9731, 0.6914, 0.9528, 0.7001, 0.9528, 0.6914, 0.1557, 0.8671, 0.1764, 0.8596, 0.1776, 0.8595, 0.1781, 0.8596, 0.1851, 0.8672, 0.1851, 0.8959, 0.1496, 0.9374, 0.1496, 0.8731, 0.9967, 0.4068, 0.9764, 0.4068, 0.9764, 0.2659, 0.9967, 0.2659, 0.6176, 0.8834, 0.616, 0.893, 0.5885, 0.893, 0.5885, 0.752, 0.609, 0.752, 0.6176, 0.7533, 0.6294, 0.755, 0.6294, 0.8138, 0.6468, 0.699, 0.644, 0.7044, 0.6373, 0.701, 0.6493, 0.6771, 0.0009538, 0.9313, 0.03298, 0.9313, 0.02956, 0.9389, 0.008848, 0.9389, 0.644, 0.7044, 0.6468, 0.699, 0.6493, 0.7071, 0.02469, 0.9676, 0.008848, 0.9389, 0.02956, 0.9389, 0.7667, 0.941, 0.7463, 0.941, 0.7388, 0.9335, 0.7399, 0.9329, 0.7667, 0.9329, 0.7388, 0.9335, 0.7463, 0.941, 0.7463, 0.9684, 0.7382, 0.9658, 0.7382, 0.9338, 0.6779, 0.5271, 0.6982, 0.5291, 0.6841, 0.6693, 0.6921, 0.6709, 0.6982, 0.6791, 0.6976, 0.685, 0.6558, 0.7455])
me_cube_001_cell_010.materials.append(None)
me_cube_001_cell_010.update()
me_cube_001_cell_011 = bpy.data.meshes.new('Cube.001_cell.011')
me_cube_001_cell_011.from_pydata([(0.5281, 0.5474, -4.026), (0.5273, 0.5472, 4.128), (-0.2156, -0.04982, -1.149), (-0.06948, -0.1959, -1.149), (-0.1424, -0.123, 4.128), (-0.06948, -0.1959, 4.128), (0.5279, -0.1959, 4.128), (0.5278, -0.4516, -2.718), (0.5279, -0.4516, -1.344), (0.5282, -0.1959, 1.751), (0.528, -0.1959, -1.149), (0.5279, -0.3394, -1.322), (-0.2156, 0.5473, 4.118), (-0.2156, -0.04982, 4.126), (-0.1402, -0.4516, -1.344), (-0.2221, -0.3394, -1.322), (-0.2738, -0.2971, -1.271), (-0.3591, -0.1241, -1.322), (-0.3114, -0.2431, -1.264), (-0.4713, 0.06877, -1.344), (-0.4713, 0.5474, -1.97), (-0.4713, 0.5474, -1.344), (-0.2156, 0.5474, -1.149), (-0.3591, 0.5474, -1.322), (-0.06948, -0.1959, 4.128), (0.5279, -0.1959, 4.128), (-0.1424, -0.123, 4.128), (0.5279, -0.4516, -1.344), (0.5279, -0.3394, -1.322), (0.5278, -0.4516, -2.718), (0.5282, -0.1959, 1.751), (0.528, -0.1959, -1.149), (-0.2156, -0.04982, 4.126), (-0.2156, 0.5473, 4.118), (-0.1402, -0.4516, -1.344), (-0.2221, -0.3394, -1.322), (-0.2738, -0.2971, -1.271), (-0.3114, -0.2431, -1.264), (-0.3591, -0.1241, -1.322), (-0.4713, 0.06877, -1.344), (-0.4713, 0.5474, -1.97), (-0.2156, 0.5474, -1.149), (-0.4713, 0.5474, -1.344), (-0.3591, 0.5474, -1.322)], [], [(25, 1, 26, 24), (27, 29, 0, 30, 31, 28), (0, 1, 25, 30), (36, 37, 38, 39, 40, 0, 29, 34, 35), (26, 1, 33, 32), (20, 19, 42), (14, 7, 8), (16, 3, 2, 18), (18, 2, 41, 43, 17), (3, 16, 15, 11, 10), (13, 2, 3, 5, 4), (12, 41, 2, 13), (42, 19, 17, 43), (6, 5, 3, 10, 9), (8, 11, 15, 14), (0, 40, 21, 23, 22, 33, 1)])
_k = set([(4, 5), (4, 13), (5, 6), (6, 9), (7, 8), (7, 14), (8, 11), (9, 10), (10, 11), (12, 13), (12, 41), (14, 15), (15, 16), (16, 18), (17, 18), (17, 19), (19, 20), (20, 42), (21, 23), (21, 40), (22, 23), (22, 33), (24, 25), (24, 26), (25, 30), (26, 32), (27, 28), (27, 29), (28, 31), (29, 34), (30, 31), (32, 33), (34, 35), (35, 36), (36, 37), (37, 38), (38, 39), (39, 40), (41, 43), (42, 43)])
me_cube_001_cell_011.attributes.new('sharp_edge', 'BOOLEAN', 'EDGE').data.foreach_set('value', [ (min(e.vertices), max(e.vertices)) in _k for e in me_cube_001_cell_011.edges])
_uv = me_cube_001_cell_011.uv_layers.new(name='UVMap')
_uv.uv.foreach_set('vector', [0.5397, 0.9058, 0.5749, 0.9063, 0.5432, 0.9376, 0.5397, 0.9341, 0.4876, 0.2619, 0.4876, 0.3275, 0.44, 0.3898, 0.4754, 0.1143, 0.4754, 0.2526, 0.4823, 0.2609, 0.44, 0.3898, 0.44, 0.0009797, 0.4754, 0.0009538, 0.4754, 0.1143, 0.4352, 0.7335, 0.4378, 0.7332, 0.4435, 0.736, 0.4527, 0.737, 0.4755, 0.7669, 0.4755, 0.8649, 0.4279, 0.8025, 0.4279, 0.737, 0.4332, 0.736, 0.5432, 0.9376, 0.5749, 0.9063, 0.5749, 0.9415, 0.5467, 0.9412, 0.6313, 0.8635, 0.6313, 0.8259, 0.6494, 0.8398, 0.4191, 0.8744, 0.4191, 0.9472, 0.3904, 0.8883, 0.4809, 0.6494, 0.4774, 0.6383, 0.4873, 0.6383, 0.484, 0.6488, 0.8185, 0.7852, 0.8277, 0.7797, 0.8562, 0.7797, 0.8562, 0.788, 0.8242, 0.788, 0.7667, 0.7798, 0.7764, 0.7857, 0.774, 0.7881, 0.7382, 0.7881, 0.7382, 0.7798, 0.7738, 0.5283, 0.7737, 0.7798, 0.7667, 0.7798, 0.7668, 0.5282, 0.7703, 0.5282, 0.8562, 0.5285, 0.8562, 0.7797, 0.8277, 0.7797, 0.8277, 0.5282, 0.4828, 0.5687, 0.4828, 0.5914, 0.4774, 0.6005, 0.4774, 0.5687, 0.7383, 0.5282, 0.7668, 0.5282, 0.7667, 0.7798, 0.7382, 0.7798, 0.7383, 0.6416, 0.4774, 0.4561, 0.4828, 0.4561, 0.4828, 0.4916, 0.4774, 0.4878, 0.4381, 0.3898, 0.3904, 0.2918, 0.3904, 0.2619, 0.3958, 0.2609, 0.4026, 0.2526, 0.4027, 0.001421, 0.4381, 0.0009538])
me_cube_001_cell_011.materials.append(None)
me_cube_001_cell_011.update()
me_cube_001_cell_012 = bpy.data.meshes.new('Cube.001_cell.012')
me_cube_001_cell_012.from_pydata([(0.3371, -0.3373, -2.112), (0.3376, -0.3373, 2.491), (-0.09034, 0.09031, -0.4636), (-0.09034, -0.3373, 2.492), (-0.09034, 0.09031, 2.492), (0.3375, 0.09031, 2.491), (-0.4059, -0.3374, -0.6372), (-0.4059, -0.3374, -0.7617), (-0.2603, -0.3374, -0.4784), (-0.09034, -0.3373, -0.4636), (0.3373, 0.09031, -0.4636), (0.3374, 0.4058, -0.6372), (0.3373, 0.4058, -0.7614), (0.3374, 0.2603, -0.4784), (-0.4059, -0.2099, -0.6372), (-0.248, 0.248, -0.4773), (-0.2603, 0.224, -0.4784), (-0.224, 0.2603, -0.4784), (0.21, 0.4058, -0.6372), (-0.09034, 0.09031, 2.492), (0.3375, 0.09031, 2.491), (-0.09034, -0.3373, 2.492), (-0.2603, -0.3374, -0.4784), (-0.09034, -0.3373, -0.4636), (-0.4059, -0.3374, -0.6372), (-0.4059, -0.3374, -0.7617), (0.3373, 0.09031, -0.4636), (0.3374, 0.2603, -0.4784), (-0.248, 0.248, -0.4773), (-0.2603, 0.224, -0.4784), (0.3374, 0.4058, -0.6372), (0.3373, 0.4058, -0.7614), (-0.4059, -0.2099, -0.6372), (0.21, 0.4058, -0.6372), (-0.224, 0.2603, -0.4784)], [], [(19, 21, 1, 20), (22, 24, 25, 0, 1, 21, 23), (15, 0, 25, 32, 29), (31, 0, 15, 34, 33), (26, 2, 4, 5), (3, 4, 2, 9), (14, 6, 8, 16), (17, 27, 30, 18), (6, 14, 7), (18, 30, 12), (9, 2, 28, 16, 8), (17, 28, 2, 26, 27), (10, 20, 1, 0, 31, 11, 13)])
_k = set([(3, 4), (3, 9), (4, 5), (5, 26), (6, 7), (6, 8), (7, 14), (8, 9), (10, 13), (10, 20), (11, 13), (11, 31), (12, 18), (12, 30), (14, 16), (15, 29), (15, 34), (16, 28), (17, 18), (17, 28), (19, 20), (19, 21), (21, 23), (22, 23), (22, 24), (24, 25), (25, 32), (26, 27), (27, 30), (29, 32), (31, 33), (33, 34)])
me_cube_001_cell_012.attributes.new('sharp_edge', 'BOOLEAN', 'EDGE').data.foreach_set('value', [ (min(e.vertices), max(e.vertices)) in _k for e in me_cube_001_cell_012.edges])
_uv = me_cube_001_cell_012.uv_layers.new(name='UVMap')
_uv.uv.foreach_set('vector', [0.5601, 0.9638, 0.5397, 0.9638, 0.5397, 0.9434, 0.5601, 0.9434, 0.4189, 0.7945, 0.4259, 0.8021, 0.4259, 0.808, 0.3904, 0.8724, 0.3904, 0.6529, 0.4109, 0.6529, 0.4108, 0.7938, 0.3035, 0.8848, 0.3035, 0.9676, 0.2818, 0.907, 0.2855, 0.8994, 0.3024, 0.8853, 0.3878, 0.6913, 0.3661, 0.7519, 0.3661, 0.6691, 0.3671, 0.6695, 0.3841, 0.6836, 0.9738, 0.1419, 0.9534, 0.1419, 0.9534, 0.0009538, 0.9738, 0.0009703, 0.9757, 0.0009582, 0.9961, 0.0009538, 0.9961, 0.1419, 0.9757, 0.1419, 0.6468, 0.6352, 0.644, 0.6406, 0.6373, 0.6372, 0.6493, 0.6133, 0.6373, 0.6452, 0.6493, 0.6691, 0.6425, 0.6725, 0.6398, 0.6671, 0.644, 0.6406, 0.6468, 0.6352, 0.6493, 0.6433, 0.6398, 0.6671, 0.6425, 0.6725, 0.6373, 0.6752, 0.3566, 0.9387, 0.3566, 0.959, 0.3491, 0.9666, 0.3485, 0.9654, 0.3485, 0.9387, 0.3502, 0.9672, 0.3491, 0.9666, 0.3566, 0.959, 0.377, 0.9591, 0.377, 0.9672, 0.2732, 0.8043, 0.2732, 0.6634, 0.2936, 0.6634, 0.2936, 0.8829, 0.2581, 0.8185, 0.2581, 0.8126, 0.2651, 0.805])
me_cube_001_cell_012.materials.append(None)
me_cube_001_cell_012.update()
me_cube_001_cell_013 = bpy.data.meshes.new('Cube.001_cell.013')
me_cube_001_cell_013.from_pydata([(-0.4149, -0.4778, 0.6606), (-0.4147, -0.4781, -3.137), (-0.4151, -0.4696, -3.137), (0.1828, 0.1199, 2.299), (0.3283, 0.1193, 2.14), (0.1822, 0.2654, 2.14), (-0.3352, 0.2654, -3.146), (0.3283, -0.3967, -3.128), (0.3283, -0.397, 1.533), (-0.415, 0.2654, -3.137), (-0.4148, 0.2654, 2.012), (0.1822, 0.2654, -3.139), (0.3283, 0.1193, -3.135), (0.1501, 0.1199, 2.299), (0.1717, 0.1089, 2.3), (0.3283, -0.06313, 2.14), (0.1828, 0.1024, 2.299), (-0.2836, 0.2654, 2.14), (-0.3352, 0.2654, -3.146), (0.1822, 0.2654, -3.139), (0.3283, -0.3967, -3.128), (0.3283, -0.397, 1.533), (-0.415, 0.2654, -3.137), (-0.4148, 0.2654, 2.012), (0.3283, 0.1193, -3.135), (0.3283, -0.06313, 2.14), (0.1828, 0.1024, 2.299), (0.1717, 0.1089, 2.3), (0.1501, 0.1199, 2.299), (-0.2836, 0.2654, 2.14)], [], [(2, 18, 1), (20, 21, 0, 1), (0, 2, 1), (22, 18, 2), (29, 23, 0, 21, 25, 26, 27, 28), (18, 19, 24, 20, 1), (3, 4, 5), (13, 3, 5, 17), (4, 3, 16, 15), (11, 5, 4, 12), (6, 9, 10, 17, 5, 11), (7, 12, 4, 15, 8), (14, 3, 13), (16, 3, 14), (23, 22, 2, 0)])
_k = set([(6, 9), (6, 11), (7, 8), (7, 12), (8, 15), (9, 10), (10, 17), (11, 12), (13, 14), (13, 17), (14, 16), (15, 16), (18, 19), (18, 22), (19, 24), (20, 21), (20, 24), (21, 25), (22, 23), (23, 29), (25, 26), (26, 27), (27, 28), (28, 29)])
me_cube_001_cell_013.attributes.new('sharp_edge', 'BOOLEAN', 'EDGE').data.foreach_set('value', [ (min(e.vertices), max(e.vertices)) in _k for e in me_cube_001_cell_013.edges])
_uv = me_cube_001_cell_013.uv_layers.new(name='UVMap')
_uv.uv.foreach_set('vector', [0.4895, 0.9415, 0.4934, 0.9064, 0.4896, 0.9419, 0.828, 0.2598, 0.8295, 0.03748, 0.8649, 0.07933, 0.8636, 0.2604, 0.201, 0.7173, 0.2014, 0.8984, 0.201, 0.8984, 0.4895, 0.9064, 0.4934, 0.9064, 0.4895, 0.9415, 0.8553, 0.008716, 0.8615, 0.01487, 0.8649, 0.07933, 0.8295, 0.03748, 0.828, 0.008528, 0.8341, 0.0009964, 0.8346, 0.0009538, 0.8356, 0.001006, 0.4934, 0.9064, 0.5178, 0.9064, 0.5247, 0.9134, 0.5246, 0.938, 0.4896, 0.9419, 0.8762, 0.2659, 0.8763, 0.2734, 0.8693, 0.2734, 0.9223, 0.5282, 0.9239, 0.5282, 0.9239, 0.5357, 0.9017, 0.5357, 0.8763, 0.2734, 0.8762, 0.2659, 0.8771, 0.2659, 0.885, 0.2734, 0.8693, 0.5252, 0.8693, 0.2734, 0.8763, 0.2734, 0.8763, 0.525, 0.8992, 0.7878, 0.8954, 0.7874, 0.8954, 0.5418, 0.9017, 0.5357, 0.9239, 0.5357, 0.9239, 0.7875, 0.9009, 0.5247, 0.8763, 0.525, 0.8763, 0.2734, 0.885, 0.2734, 0.9009, 0.3024, 0.3133, 0.4181, 0.3126, 0.4183, 0.3133, 0.4169, 0.3133, 0.4187, 0.3126, 0.4183, 0.3133, 0.4181, 0.2365, 0.6529, 0.2365, 0.8984, 0.2014, 0.8984, 0.201, 0.7173])
me_cube_001_cell_013.materials.append(None)
me_cube_001_cell_013.update()
me_cube_001_cell_014 = bpy.data.meshes.new('Cube.001_cell.014')
me_cube_001_cell_014.from_pydata([(0.5692, -0.3681, 0.3775), (0.5693, -0.3678, -3.423), (-0.173, 0.2295, 1.854), (-0.1004, 0.302, -3.423), (-0.173, 0.2295, -3.425), (-0.173, -0.3677, -3.433), (-0.1005, 0.3019, 1.854), (-0.02872, 0.23, 2.012), (-0.01659, 0.2179, 2.014), (-0.173, -0.3678, 1.726), (-0.173, -0.2363, 1.854), (-0.02742, 0.1968, 2.013), (-0.173, 0.2295, -3.425), (-0.173, -0.3677, -3.433), (-0.1004, 0.302, -3.423), (-0.1005, 0.3019, 1.854), (-0.02872, 0.23, 2.012), (-0.01659, 0.2179, 2.014), (-0.173, -0.3678, 1.726), (-0.173, -0.2363, 1.854), (-0.02742, 0.1968, 2.013)], [], [(12, 14, 1, 13), (17, 0, 1, 14, 15, 7), (19, 18, 0, 17, 11), (2, 16, 6), (16, 2, 10, 20), (3, 4, 2, 6), (2, 4, 5, 9, 10), (16, 20, 8), (18, 13, 1, 0)])
_k = set([(3, 4), (3, 6), (4, 5), (5, 9), (6, 16), (7, 15), (7, 17), (8, 16), (8, 20), (9, 10), (10, 20), (11, 17), (11, 19), (12, 13), (12, 14), (13, 18), (14, 15), (18, 19)])
me_cube_001_cell_014.attributes.new('sharp_edge', 'BOOLEAN', 'EDGE').data.foreach_set('value', [ (min(e.vertices), max(e.vertices)) in _k for e in me_cube_001_cell_014.edges])
_uv = me_cube_001_cell_014.uv_layers.new(name='UVMap')
_uv.uv.foreach_set('vector', [0.6419, 0.8949, 0.6468, 0.8949, 0.6468, 0.9401, 0.6218, 0.915, 0.7055, 0.0009538, 0.745, 0.07899, 0.745, 0.2602, 0.6999, 0.2602, 0.6999, 0.008572, 0.7047, 0.001067, 0.8935, 0.5358, 0.8935, 0.5419, 0.8581, 0.6062, 0.886, 0.5282, 0.8866, 0.5282, 0.9243, 0.009521, 0.9291, 0.0009538, 0.9291, 0.009521, 0.4854, 0.5666, 0.4774, 0.5668, 0.4774, 0.5446, 0.4855, 0.565, 0.9291, 0.251, 0.9243, 0.251, 0.9243, 0.009521, 0.9291, 0.009521, 0.9243, 0.009521, 0.9243, 0.251, 0.9041, 0.2458, 0.9041, 0.00972, 0.9086, 0.005092, 0.4854, 0.5666, 0.4855, 0.565, 0.486, 0.566, 0.8935, 0.5419, 0.8935, 0.7879, 0.8581, 0.7874, 0.8581, 0.6062])
me_cube_001_cell_014.materials.append(None)
me_cube_001_cell_014.update()
me_cube_001_cell_015 = bpy.data.meshes.new('Cube.001_cell.015')
me_cube_001_cell_015.from_pydata([(-0.235, 0.232, -1.17), (0.1928, -0.1957, 1.785), (0.1928, 0.05066, -1.197), (0.1924, -0.1957, -1.232), (0.1928, 0.232, -1.17), (-0.0237, -0.1957, -1.201), (-0.2351, -0.1957, -1.17), (-0.235, -0.1957, 1.785), (-0.2347, 0.2318, 1.785), (0.1928, 0.2319, 1.785), (0.1928, 0.05066, -1.197), (0.1928, 0.232, -1.17), (0.1924, -0.1957, -1.232), (-0.0237, -0.1957, -1.201), (-0.2351, -0.1957, -1.17), (-0.235, -0.1957, 1.785), (-0.2347, 0.2318, 1.785), (0.1928, 0.2319, 1.785)], [], [(0, 10, 12), (0, 11, 10), (0, 12, 13), (13, 14, 0), (14, 15, 16, 0), (8, 7, 1, 17), (17, 1, 3, 2, 4), (6, 5, 3, 1, 7), (9, 11, 0, 16)])
_k = set([(2, 3), (2, 4), (3, 5), (4, 17), (5, 6), (6, 7), (7, 8), (8, 17), (9, 11), (9, 16), (10, 11), (10, 12), (12, 13), (13, 14), (14, 15), (15, 16)])
me_cube_001_cell_015.attributes.new('sharp_edge', 'BOOLEAN', 'EDGE').data.foreach_set('value', [ (min(e.vertices), max(e.vertices)) in _k for e in me_cube_001_cell_015.edges])
_uv = me_cube_001_cell_015.uv_layers.new(name='UVMap')
_uv.uv.foreach_set('vector', [0.9312, 0.1458, 0.9516, 0.1545, 0.9516, 0.1663, 0.9312, 0.1458, 0.9515, 0.1458, 0.9516, 0.1545, 0.9312, 0.1458, 0.9516, 0.1663, 0.9412, 0.1662, 0.9412, 0.1662, 0.9311, 0.1661, 0.9312, 0.1458, 0.05194, 0.999, 0.05194, 0.8581, 0.07232, 0.8581, 0.07233, 0.999, 0.5824, 0.9638, 0.562, 0.9638, 0.562, 0.9434, 0.5824, 0.9434, 0.0009606, 0.7855, 0.02135, 0.7855, 0.02135, 0.9294, 0.009602, 0.9277, 0.0009538, 0.9264, 0.3865, 0.6643, 0.3764, 0.6657, 0.3661, 0.6672, 0.3661, 0.5233, 0.3865, 0.5233, 0.9744, 0.2659, 0.9744, 0.4068, 0.954, 0.4068, 0.9541, 0.2659])
me_cube_001_cell_015.materials.append(None)
me_cube_001_cell_015.update()
me_cube_001_cell_016 = bpy.data.meshes.new('Cube.001_cell.016')
me_cube_001_cell_016.from_pydata([(-0.3331, -0.4028, -3.802), (-0.3331, -0.4028, 1.635), (0.6663, 0.5962, -1.053), (-0.2209, -0.2906, 1.656), (-0.004357, -0.4028, 1.635), (-0.0862, -0.2906, 1.656), (-0.1544, -0.2242, 1.71), (-0.1371, -0.249, 1.707), (0.6659, -0.4028, 0.2552), (0.6658, -0.4028, -3.802), (0.6656, 0.9043, -3.802), (-0.3331, 0.5959, 1.002), (-0.2209, -0.07907, 1.656), (-0.174, -0.1959, 1.713), (-0.3331, 0.1134, 1.635), (-0.3331, 1.134, -3.802), (-0.1544, -0.2242, 1.71), (-0.1371, -0.249, 1.707), (-0.0862, -0.2906, 1.656), (-0.004357, -0.4028, 1.635), (0.6659, -0.4028, 0.2552), (0.6658, -0.4028, -3.802), (0.6656, 0.9043, -3.802), (-0.2209, -0.07907, 1.656), (-0.3331, 0.1134, 1.635), (-0.174, -0.1959, 1.713), (-0.3331, 0.5959, 1.002), (-0.3331, 1.134, -3.802)], [], [(16, 17, 18, 19, 20, 2), (20, 21, 22, 2), (23, 25, 16, 2, 26, 24), (27, 0, 1, 14, 11), (4, 1, 0, 9, 8), (9, 0, 27, 10), (13, 3, 7, 6), (13, 12, 3), (7, 3, 5), (14, 1, 3, 12), (5, 3, 1, 4), (22, 15, 26, 2)])
_k = set([(4, 5), (4, 8), (5, 7), (6, 7), (6, 13), (8, 9), (9, 10), (10, 27), (11, 14), (11, 27), (12, 13), (12, 14), (15, 22), (15, 26), (16, 17), (16, 25), (17, 18), (18, 19), (19, 20), (20, 21), (21, 22), (23, 24), (23, 25), (24, 26)])
me_cube_001_cell_016.attributes.new('sharp_edge', 'BOOLEAN', 'EDGE').data.foreach_set('value', [ (min(e.vertices), max(e.vertices)) in _k for e in me_cube_001_cell_016.edges])
_uv = me_cube_001_cell_016.uv_layers.new(name='UVMap')
_uv.uv.foreach_set('vector', [0.6423, 0.001117, 0.6435, 0.001262, 0.6455, 0.003661, 0.6509, 0.00469, 0.6508, 0.07048, 0.6032, 0.1329, 0.6508, 0.07048, 0.6509, 0.264, 0.5885, 0.264, 0.6032, 0.1329, 0.6354, 0.003662, 0.641, 0.0009538, 0.6423, 0.001117, 0.6032, 0.1329, 0.6032, 0.03486, 0.6262, 0.004692, 0.3885, 0.2602, 0.3153, 0.2602, 0.3153, 0.0009538, 0.3399, 0.0009538, 0.3629, 0.03112, 0.6833, 0.2659, 0.699, 0.2659, 0.699, 0.5251, 0.6514, 0.5251, 0.6514, 0.3317, 0.1496, 0.7843, 0.1973, 0.7843, 0.1973, 0.8576, 0.1496, 0.8467, 0.311, 0.4335, 0.311, 0.4391, 0.3083, 0.435, 0.3095, 0.4343, 0.311, 0.4094, 0.3083, 0.415, 0.3083, 0.4049, 0.3107, 0.4193, 0.3083, 0.4233, 0.3083, 0.4169, 0.5234, 0.7347, 0.5362, 0.7553, 0.5288, 0.7537, 0.5236, 0.7453, 0.5236, 0.7572, 0.5288, 0.7537, 0.5362, 0.7553, 0.5234, 0.7639, 0.3641, 0.7526, 0.3153, 0.7539, 0.3153, 0.5233, 0.3642, 0.6208])
me_cube_001_cell_016.materials.append(None)
me_cube_001_cell_016.update()
me_cube_001_cell_017 = bpy.data.meshes.new('Cube.001_cell.017')
me_cube_001_cell_017.from_pydata([(0.3039, 0.5416, 0.8698), (0.3042, 0.5414, -2.93), (0.3043, 0.535, -2.93), (-0.2936, -0.2008, 2.347), (0.3845, -0.2008, 2.139), (0.3847, -0.2008, -2.92), (0.3044, -0.2008, -2.929), (-0.3661, -0.1283, 2.347), (-0.2941, -0.05623, 2.505), (-0.2826, -0.04469, 2.507), (-0.2619, -0.05527, 2.506), (0.1715, -0.2008, 2.347), (-0.2936, -0.2008, -2.93), (-0.3657, -0.1287, -2.93), (0.3845, -0.2008, 2.139), (0.3847, -0.2008, -2.92), (-0.2826, -0.04469, 2.507), (-0.2941, -0.05623, 2.505), (0.3044, -0.2008, -2.929), (-0.3657, -0.1287, -2.93), (-0.2936, -0.2008, -2.93), (-0.3661, -0.1283, 2.347), (-0.2619, -0.05527, 2.506), (0.1715, -0.2008, 2.347)], [], [(2, 15, 18), (15, 2, 1), (15, 1, 0, 14), (23, 14, 0, 9, 22), (19, 2, 18, 20), (2, 19, 1), (3, 17, 21), (10, 17, 3, 11), (13, 12, 3, 21), (11, 3, 12, 6, 5, 4), (16, 17, 10), (1, 19, 7, 8, 9, 0)])
_k = set([(4, 5), (4, 11), (5, 6), (6, 12), (7, 8), (7, 19), (8, 9), (9, 22), (10, 11), (10, 16), (12, 13), (13, 21), (14, 15), (14, 23), (15, 18), (16, 17), (17, 21), (18, 20), (19, 20), (22, 23)])
me_cube_001_cell_017.attributes.new('sharp_edge', 'BOOLEAN', 'EDGE').data.foreach_set('value', [ (min(e.vertices), max(e.vertices)) in _k for e in me_cube_001_cell_017.edges])
_uv = me_cube_001_cell_017.uv_layers.new(name='UVMap')
_uv.uv.foreach_set('vector', [0.4628, 0.9219, 0.4628, 0.9572, 0.459, 0.9568, 0.4628, 0.9572, 0.4628, 0.9219, 0.4628, 0.9216, 0.7363, 0.866, 0.7007, 0.8664, 0.7007, 0.6852, 0.7363, 0.6247, 0.7352, 0.6148, 0.7363, 0.6247, 0.7007, 0.6852, 0.7255, 0.6072, 0.7261, 0.6072, 0.4279, 0.9499, 0.4628, 0.9219, 0.459, 0.9568, 0.4309, 0.9537, 0.4628, 0.9219, 0.4279, 0.9499, 0.4628, 0.9216, 0.4855, 0.498, 0.4781, 0.4953, 0.4836, 0.4935, 0.4775, 0.4967, 0.4781, 0.4953, 0.4855, 0.498, 0.4774, 0.5186, 0.5755, 0.9039, 0.5721, 0.9039, 0.572, 0.6523, 0.5755, 0.6523, 0.5499, 0.6523, 0.572, 0.6523, 0.5721, 0.9039, 0.5436, 0.9039, 0.5397, 0.9035, 0.5397, 0.6622, 0.4774, 0.4956, 0.4781, 0.4953, 0.4775, 0.4967, 0.6979, 0.2602, 0.6528, 0.2602, 0.6528, 0.008571, 0.6576, 0.001048, 0.6584, 0.0009538, 0.6979, 0.07903])
me_cube_001_cell_017.materials.append(None)
me_cube_001_cell_017.update()
me_cube_001_cell_018 = bpy.data.meshes.new('Cube.001_cell.018')
me_cube_001_cell_018.from_pydata([(0.2393, 0.3462, -2.281), (-0.1888, -0.08191, -0.6325), (0.2403, 0.3457, 2.323), (0.3504, -0.3974, -0.8062), (0.3203, -0.3974, -1.01), (0.395, -0.2519, -0.6474), (0.6675, -0.08191, 1.027), (0.4217, -0.08191, -0.6325), (0.6676, -0.08191, 2.261), (0.2402, -0.08191, 2.323), (-0.3461, -0.2393, -0.6463), (-0.3216, -0.2519, -0.6474), (0.1116, -0.3974, -0.8062), (-0.5044, 0.346, -0.9298), (-0.5044, 0.2192, -0.8062), (-0.3588, -0.2146, -0.6474), (-0.5044, 0.346, -0.8062), (-0.1888, 0.3461, -0.6325), (-0.3588, 0.3461, -0.6474), (-0.1888, 0.3459, 2.323), (-0.1888, -0.08191, 2.323), (0.395, -0.2519, -0.6474), (0.4217, -0.08191, -0.6325), (0.3504, -0.3974, -0.8062), (0.3203, -0.3974, -1.01), (0.6675, -0.08191, 1.027), (0.6676, -0.08191, 2.261), (0.2402, -0.08191, 2.323), (-0.3216, -0.2519, -0.6474), (0.1116, -0.3974, -0.8062), (-0.3461, -0.2393, -0.6463), (-0.5044, 0.2192, -0.8062), (-0.3588, -0.2146, -0.6474), (-0.5044, 0.346, -0.9298), (-0.5044, 0.346, -0.8062), (-0.3588, 0.3461, -0.6474), (-0.1888, 0.3461, -0.6325), (-0.1888, 0.3459, 2.323), (-0.1888, -0.08191, 2.323)], [], [(21, 23, 24, 0, 25, 22), (0, 2, 26, 25), (26, 2, 27), (28, 30, 0, 24, 29), (31, 33, 0, 30, 32), (2, 0, 33, 34, 35, 36, 37), (17, 1, 38, 19), (38, 1, 7, 6, 8, 9), (14, 15, 18, 16), (3, 5, 11, 12), (14, 16, 13), (4, 3, 12), (10, 1, 17, 18, 15), (10, 11, 5, 7, 1), (27, 2, 37, 20)])
_k = set([(3, 4), (3, 5), (4, 12), (5, 7), (6, 7), (6, 8), (8, 9), (9, 38), (10, 11), (10, 15), (11, 12), (13, 14), (13, 16), (14, 15), (16, 18), (17, 18), (17, 19), (19, 38), (20, 27), (20, 37), (21, 22), (21, 23), (22, 25), (23, 24), (24, 29), (25, 26), (26, 27), (28, 29), (28, 30), (30, 32), (31, 32), (31, 33), (33, 34), (34, 35), (35, 36), (36, 37)])
me_cube_001_cell_018.attributes.new('sharp_edge', 'BOOLEAN', 'EDGE').data.foreach_set('value', [ (min(e.vertices), max(e.vertices)) in _k for e in me_cube_001_cell_018.edges])
_uv = me_cube_001_cell_018.uv_layers.new(name='UVMap')
_uv.uv.foreach_set('vector', [0.1208, 0.8635, 0.1287, 0.8703, 0.13, 0.88, 0.1022, 0.9447, 0.1022, 0.7843, 0.1125, 0.8636, 0.6309, 0.7501, 0.6089, 0.5317, 0.6295, 0.5326, 0.6354, 0.5911, 0.4851, 0.9625, 0.4647, 0.9421, 0.4851, 0.9421, 0.954, 0.1687, 0.9551, 0.1683, 0.9551, 0.251, 0.9311, 0.1953, 0.9371, 0.1828, 0.2762, 0.8994, 0.2799, 0.907, 0.2581, 0.9676, 0.2581, 0.8848, 0.2592, 0.8853, 0.6089, 0.5317, 0.6309, 0.7501, 0.5891, 0.6896, 0.5885, 0.6837, 0.5947, 0.6755, 0.6027, 0.674, 0.5885, 0.5338, 0.9515, 0.1419, 0.9311, 0.1419, 0.9311, 0.0009538, 0.9515, 0.0009574, 0.6922, 0.7474, 0.6922, 0.8883, 0.6631, 0.8883, 0.6514, 0.8092, 0.6514, 0.7503, 0.6717, 0.7474, 0.3031, 0.7475, 0.2955, 0.7682, 0.2955, 0.7415, 0.3031, 0.7415, 0.3031, 0.736, 0.2955, 0.7342, 0.3123, 0.7044, 0.3087, 0.7261, 0.3031, 0.7475, 0.3031, 0.7415, 0.309, 0.7415, 0.3123, 0.7396, 0.3031, 0.736, 0.3087, 0.7261, 0.8063, 0.9335, 0.7988, 0.9409, 0.7784, 0.941, 0.7784, 0.9329, 0.8051, 0.9329, 0.8063, 0.9335, 0.8069, 0.9346, 0.8069, 0.9688, 0.7988, 0.9701, 0.7988, 0.9409, 0.4851, 0.9421, 0.4647, 0.9421, 0.4647, 0.9216, 0.4851, 0.9216])
me_cube_001_cell_018.materials.append(None)
me_cube_001_cell_018.update()

# ---- objects
ob_cube_001_cell = bpy.data.objects.new('Cube.001_cell', me_cube_001_cell_020)
ob_cube_001_cell_001 = bpy.data.objects.new('Cube.001_cell.001', me_cube_001_cell_021)
ob_cube_001_cell_002 = bpy.data.objects.new('Cube.001_cell.002', me_cube_001_cell_001)
ob_cube_001_cell_003 = bpy.data.objects.new('Cube.001_cell.003', me_cube_001_cell_002)
ob_cube_001_cell_004 = bpy.data.objects.new('Cube.001_cell.004', me_cube_001_cell_003)
ob_cube_001_cell_005 = bpy.data.objects.new('Cube.001_cell.005', me_cube_001_cell_004)
ob_cube_001_cell_006 = bpy.data.objects.new('Cube.001_cell.006', me_cube_001_cell_005)
ob_cube_001_cell_007 = bpy.data.objects.new('Cube.001_cell.007', me_cube_001_cell_006)
ob_cube_001_cell_008 = bpy.data.objects.new('Cube.001_cell.008', me_cube_001_cell_007)
ob_cube_001_cell_009 = bpy.data.objects.new('Cube.001_cell.009', me_cube_001_cell_008)
ob_cube_001_cell_010 = bpy.data.objects.new('Cube.001_cell.010', me_cube_001_cell_009)
ob_cube_001_cell_011 = bpy.data.objects.new('Cube.001_cell.011', me_cube_001_cell_010)
ob_cube_001_cell_012 = bpy.data.objects.new('Cube.001_cell.012', me_cube_001_cell_011)
ob_cube_001_cell_013 = bpy.data.objects.new('Cube.001_cell.013', me_cube_001_cell_012)
ob_cube_001_cell_014 = bpy.data.objects.new('Cube.001_cell.014', me_cube_001_cell_013)
ob_cube_001_cell_015 = bpy.data.objects.new('Cube.001_cell.015', me_cube_001_cell_014)
ob_cube_001_cell_016 = bpy.data.objects.new('Cube.001_cell.016', me_cube_001_cell_015)
ob_cube_001_cell_017 = bpy.data.objects.new('Cube.001_cell.017', me_cube_001_cell_016)
ob_cube_001_cell_018 = bpy.data.objects.new('Cube.001_cell.018', me_cube_001_cell_017)
ob_cube_001_cell_019 = bpy.data.objects.new('Cube.001_cell.019', me_cube_001_cell_018)

# ---- transforms, parenting, visibility, modifiers, constraints
ob_cube_001_cell.location = (-0.4275, 0.4837, 5.865)
ob_cube_001_cell_001.location = (-0.2148, -0.2147, 20.79)
ob_cube_001_cell_002.location = (0.4293, -0.3718, 14.29)
ob_cube_001_cell_003.location = (0.3522, -0.6774, 7.212)
ob_cube_001_cell_004.location = (0.2148, 0.2149, 20.79)
ob_cube_001_cell_005.location = (0.5552, 0.4943, 5.786)
ob_cube_001_cell_006.location = (0.7179, -0.3724, 6.669)
ob_cube_001_cell_007.location = (-0.3689, 0.5715, 14.33)
ob_cube_001_cell_008.location = (-0.5714, -0.369, 14.33)
ob_cube_001_cell_009.location = (0.5953, -0.5293, 3.48)
ob_cube_001_cell_010.location = (-0.215, 0.2148, 20.79)
ob_cube_001_cell_011.location = (0.3542, 0.2317, 17.05)
ob_cube_001_cell_012.location = (-0.5287, -0.5484, 6.772)
ob_cube_001_cell_013.location = (-0.3385, 0.3385, 16.82)
ob_cube_001_cell_014.location = (0.416, 0.4789, 14.04)
ob_cube_001_cell_015.location = (-0.5713, 0.3687, 14.33)
ob_cube_001_cell_016.location = (0.236, -0.2331, 20.48)
ob_cube_001_cell_017.location = (-0.6669, -0.5972, 3.794)
ob_cube_001_cell_018.location = (-0.3047, -0.5435, 13.83)
ob_cube_001_cell_019.location = (-0.24, -0.3469, 16.99)

# ---- collection membership
col_collection.objects.link(ob_cube_001_cell)
col_collection.objects.link(ob_cube_001_cell_001)
col_collection.objects.link(ob_cube_001_cell_002)
col_collection.objects.link(ob_cube_001_cell_003)
col_collection.objects.link(ob_cube_001_cell_004)
col_collection.objects.link(ob_cube_001_cell_005)
col_collection.objects.link(ob_cube_001_cell_006)
col_collection.objects.link(ob_cube_001_cell_007)
col_collection.objects.link(ob_cube_001_cell_008)
col_collection.objects.link(ob_cube_001_cell_009)
col_collection.objects.link(ob_cube_001_cell_010)
col_collection.objects.link(ob_cube_001_cell_011)
col_collection.objects.link(ob_cube_001_cell_012)
col_collection.objects.link(ob_cube_001_cell_013)
col_collection.objects.link(ob_cube_001_cell_014)
col_collection.objects.link(ob_cube_001_cell_015)
col_collection.objects.link(ob_cube_001_cell_016)
col_collection.objects.link(ob_cube_001_cell_017)
col_collection.objects.link(ob_cube_001_cell_018)
col_collection.objects.link(ob_cube_001_cell_019)

# ---- scene / render settings (as saved in the file)
scene.frame_start = 1; scene.frame_end = 250; scene.frame_set(1)
scene.render.engine = 'BLENDER_EEVEE_NEXT'
scene.render.bake_bias = 0.0
scene.render.bake_samples = 0
scene.cycles.sampling_pattern = 'TABULATED_SOBOL'
scene.eevee.use_volume_custom_range = False
bpy.context.view_layer.update()

# ---- added for rendering (the .blend has no active camera and no usable light): camera, sun
cam_auto = bpy.data.cameras.new('AutoCamera')
cam_auto.lens = 50.0
cam_auto.sensor_width = 36.0
cam_auto.clip_end = 1000.0
ob_auto_camera = bpy.data.objects.new('AutoCamera', cam_auto)
scene.collection.objects.link(ob_auto_camera)
ob_auto_camera.location = (20.7739, -24.9286, 27.7476)
ob_auto_camera.rotation_euler = (1.09748, -7.21219e-08, 0.694738)
scene.camera = ob_auto_camera
light_auto_sun = bpy.data.lights.new('AutoSun', 'SUN')
light_auto_sun.energy = 3.0
light_auto_sun.angle = 0.0523599
ob_auto_sun = bpy.data.objects.new('AutoSun', light_auto_sun)
scene.collection.objects.link(ob_auto_sun)
ob_auto_sun.rotation_euler = (0.872665, 0.174533, 0.523599)
bpy.context.view_layer.update()
